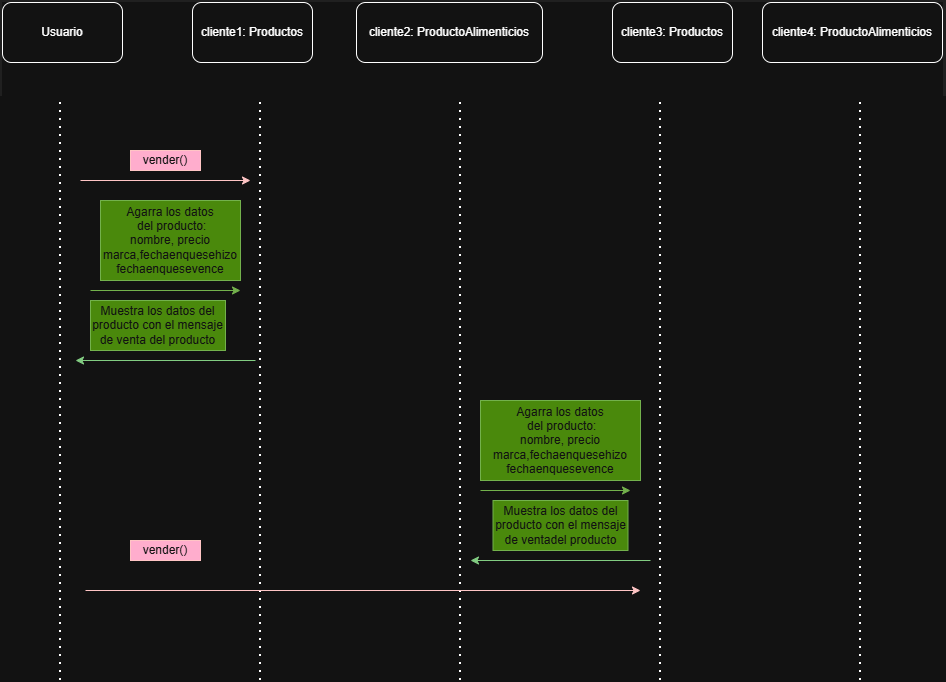

The diagram above was exported from draw.io. Its source (the exported page's mxGraphModel, read from the mxfile embedded in the PNG):
<mxGraphModel dx="1426" dy="751" grid="1" gridSize="10" guides="1" tooltips="1" connect="1" arrows="1" fold="1" page="1" pageScale="1" pageWidth="827" pageHeight="1169" math="0" shadow="0">
  <root>
    <mxCell id="0" />
    <mxCell id="1" parent="0" />
    <mxCell id="S2cKyDoHpJV7qAnWDGdF-1" value="" style="endArrow=none;dashed=1;html=1;dashPattern=1 3;strokeWidth=2;rounded=0;" edge="1" parent="1">
      <mxGeometry width="50" height="50" relative="1" as="geometry">
        <mxPoint x="280" y="810" as="sourcePoint" />
        <mxPoint x="280" y="230" as="targetPoint" />
      </mxGeometry>
    </mxCell>
    <mxCell id="S2cKyDoHpJV7qAnWDGdF-2" value="" style="endArrow=none;dashed=1;html=1;dashPattern=1 3;strokeWidth=2;rounded=0;" edge="1" parent="1">
      <mxGeometry width="50" height="50" relative="1" as="geometry">
        <mxPoint x="480" y="810" as="sourcePoint" />
        <mxPoint x="480" y="230" as="targetPoint" />
      </mxGeometry>
    </mxCell>
    <mxCell id="S2cKyDoHpJV7qAnWDGdF-3" value="" style="endArrow=none;dashed=1;html=1;dashPattern=1 3;strokeWidth=2;rounded=0;" edge="1" parent="1">
      <mxGeometry width="50" height="50" relative="1" as="geometry">
        <mxPoint x="680" y="810" as="sourcePoint" />
        <mxPoint x="680" y="230" as="targetPoint" />
      </mxGeometry>
    </mxCell>
    <mxCell id="S2cKyDoHpJV7qAnWDGdF-4" value="" style="endArrow=none;dashed=1;html=1;dashPattern=1 3;strokeWidth=2;rounded=0;" edge="1" parent="1">
      <mxGeometry width="50" height="50" relative="1" as="geometry">
        <mxPoint x="880" y="810" as="sourcePoint" />
        <mxPoint x="880" y="230" as="targetPoint" />
      </mxGeometry>
    </mxCell>
    <mxCell id="S2cKyDoHpJV7qAnWDGdF-5" value="" style="endArrow=none;dashed=1;html=1;dashPattern=1 3;strokeWidth=2;rounded=0;" edge="1" parent="1">
      <mxGeometry width="50" height="50" relative="1" as="geometry">
        <mxPoint x="1080" y="810" as="sourcePoint" />
        <mxPoint x="1080" y="230" as="targetPoint" />
      </mxGeometry>
    </mxCell>
    <mxCell id="S2cKyDoHpJV7qAnWDGdF-6" value="" style="endArrow=classic;html=1;rounded=0;fillColor=#a20025;strokeColor=#6F0000;" edge="1" parent="1">
      <mxGeometry width="50" height="50" relative="1" as="geometry">
        <mxPoint x="300" y="310" as="sourcePoint" />
        <mxPoint x="470" y="310" as="targetPoint" />
      </mxGeometry>
    </mxCell>
    <mxCell id="S2cKyDoHpJV7qAnWDGdF-7" value="&lt;font style=&quot;vertical-align: inherit;&quot; dir=&quot;auto&quot;&gt;&lt;font style=&quot;vertical-align: inherit;&quot; dir=&quot;auto&quot;&gt;&lt;font style=&quot;vertical-align: inherit;&quot; dir=&quot;auto&quot;&gt;&lt;font style=&quot;vertical-align: inherit;&quot; dir=&quot;auto&quot;&gt;&lt;font style=&quot;vertical-align: inherit;&quot; dir=&quot;auto&quot;&gt;&lt;font style=&quot;vertical-align: inherit;&quot; dir=&quot;auto&quot;&gt;&lt;font style=&quot;vertical-align: inherit;&quot; dir=&quot;auto&quot;&gt;&lt;font style=&quot;vertical-align: inherit;&quot; dir=&quot;auto&quot;&gt;vender()&lt;/font&gt;&lt;/font&gt;&lt;/font&gt;&lt;/font&gt;&lt;/font&gt;&lt;/font&gt;&lt;/font&gt;&lt;/font&gt;" style="text;html=1;whiteSpace=wrap;strokeColor=#6F0000;fillColor=#a20025;align=center;verticalAlign=middle;rounded=0;fontColor=#ffffff;" vertex="1" parent="1">
      <mxGeometry x="350" y="280" width="70" height="20" as="geometry" />
    </mxCell>
    <mxCell id="S2cKyDoHpJV7qAnWDGdF-8" value="" style="endArrow=classic;html=1;rounded=0;fillColor=#60a917;strokeColor=#2D7600;" edge="1" parent="1">
      <mxGeometry width="50" height="50" relative="1" as="geometry">
        <mxPoint x="310" y="420" as="sourcePoint" />
        <mxPoint x="460" y="420" as="targetPoint" />
      </mxGeometry>
    </mxCell>
    <mxCell id="S2cKyDoHpJV7qAnWDGdF-9" value="&lt;font style=&quot;vertical-align: inherit;&quot; dir=&quot;auto&quot;&gt;&lt;font style=&quot;vertical-align: inherit;&quot; dir=&quot;auto&quot;&gt;&lt;font style=&quot;vertical-align: inherit;&quot; dir=&quot;auto&quot;&gt;&lt;font style=&quot;vertical-align: inherit;&quot; dir=&quot;auto&quot;&gt;&lt;font style=&quot;vertical-align: inherit;&quot; dir=&quot;auto&quot;&gt;&lt;font style=&quot;vertical-align: inherit;&quot; dir=&quot;auto&quot;&gt;&lt;font style=&quot;vertical-align: inherit;&quot; dir=&quot;auto&quot;&gt;&lt;font style=&quot;vertical-align: inherit;&quot; dir=&quot;auto&quot;&gt;&lt;font style=&quot;vertical-align: inherit;&quot; dir=&quot;auto&quot;&gt;&lt;font style=&quot;vertical-align: inherit;&quot; dir=&quot;auto&quot;&gt;&lt;font style=&quot;vertical-align: inherit;&quot; dir=&quot;auto&quot;&gt;&lt;font style=&quot;vertical-align: inherit;&quot; dir=&quot;auto&quot;&gt;&lt;font style=&quot;vertical-align: inherit;&quot; dir=&quot;auto&quot;&gt;&lt;font style=&quot;vertical-align: inherit;&quot; dir=&quot;auto&quot;&gt;&lt;font style=&quot;vertical-align: inherit;&quot; dir=&quot;auto&quot;&gt;&lt;font style=&quot;vertical-align: inherit;&quot; dir=&quot;auto&quot;&gt;&lt;font style=&quot;vertical-align: inherit;&quot; dir=&quot;auto&quot;&gt;&lt;font style=&quot;vertical-align: inherit;&quot; dir=&quot;auto&quot;&gt;&lt;font style=&quot;vertical-align: inherit;&quot; dir=&quot;auto&quot;&gt;&lt;font style=&quot;vertical-align: inherit;&quot; dir=&quot;auto&quot;&gt;&lt;font style=&quot;vertical-align: inherit;&quot; dir=&quot;auto&quot;&gt;&lt;font style=&quot;vertical-align: inherit;&quot; dir=&quot;auto&quot;&gt;Agarra los datos&lt;/font&gt;&lt;/font&gt;&lt;/font&gt;&lt;/font&gt;&lt;/font&gt;&lt;/font&gt;&lt;/font&gt;&lt;/font&gt;&lt;/font&gt;&lt;/font&gt;&lt;/font&gt;&lt;/font&gt;&lt;/font&gt;&lt;/font&gt;&lt;/font&gt;&lt;/font&gt;&lt;/font&gt;&lt;/font&gt;&lt;/font&gt;&lt;/font&gt;&lt;/font&gt;&lt;/font&gt;&lt;div&gt;&lt;font style=&quot;vertical-align: inherit;&quot; dir=&quot;auto&quot;&gt;&lt;font style=&quot;vertical-align: inherit;&quot; dir=&quot;auto&quot;&gt;&lt;font style=&quot;vertical-align: inherit;&quot; dir=&quot;auto&quot;&gt;&lt;font style=&quot;vertical-align: inherit;&quot; dir=&quot;auto&quot;&gt;&lt;font style=&quot;vertical-align: inherit;&quot; dir=&quot;auto&quot;&gt;&lt;font style=&quot;vertical-align: inherit;&quot; dir=&quot;auto&quot;&gt;&lt;font style=&quot;vertical-align: inherit;&quot; dir=&quot;auto&quot;&gt;&lt;font style=&quot;vertical-align: inherit;&quot; dir=&quot;auto&quot;&gt;&lt;font style=&quot;vertical-align: inherit;&quot; dir=&quot;auto&quot;&gt;&lt;font style=&quot;vertical-align: inherit;&quot; dir=&quot;auto&quot;&gt;&lt;font style=&quot;vertical-align: inherit;&quot; dir=&quot;auto&quot;&gt;&lt;font style=&quot;vertical-align: inherit;&quot; dir=&quot;auto&quot;&gt;&lt;font style=&quot;vertical-align: inherit;&quot; dir=&quot;auto&quot;&gt;&lt;font style=&quot;vertical-align: inherit;&quot; dir=&quot;auto&quot;&gt;&lt;font style=&quot;vertical-align: inherit;&quot; dir=&quot;auto&quot;&gt;&lt;font style=&quot;vertical-align: inherit;&quot; dir=&quot;auto&quot;&gt;&lt;font style=&quot;vertical-align: inherit;&quot; dir=&quot;auto&quot;&gt;&lt;font style=&quot;vertical-align: inherit;&quot; dir=&quot;auto&quot;&gt;&lt;font style=&quot;vertical-align: inherit;&quot; dir=&quot;auto&quot;&gt;&lt;font style=&quot;vertical-align: inherit;&quot; dir=&quot;auto&quot;&gt;&amp;nbsp;del producto:&lt;/font&gt;&lt;/font&gt;&lt;/font&gt;&lt;/font&gt;&lt;/font&gt;&lt;/font&gt;&lt;/font&gt;&lt;/font&gt;&lt;/font&gt;&lt;/font&gt;&lt;/font&gt;&lt;/font&gt;&lt;/font&gt;&lt;/font&gt;&lt;/font&gt;&lt;/font&gt;&lt;/font&gt;&lt;/font&gt;&lt;/font&gt;&lt;/font&gt;&lt;div&gt;&lt;font style=&quot;vertical-align: inherit;&quot; dir=&quot;auto&quot;&gt;&lt;font style=&quot;vertical-align: inherit;&quot; dir=&quot;auto&quot;&gt;&lt;font style=&quot;vertical-align: inherit;&quot; dir=&quot;auto&quot;&gt;&lt;font style=&quot;vertical-align: inherit;&quot; dir=&quot;auto&quot;&gt;&lt;font style=&quot;vertical-align: inherit;&quot; dir=&quot;auto&quot;&gt;&lt;font style=&quot;vertical-align: inherit;&quot; dir=&quot;auto&quot;&gt;&lt;font style=&quot;vertical-align: inherit;&quot; dir=&quot;auto&quot;&gt;&lt;font style=&quot;vertical-align: inherit;&quot; dir=&quot;auto&quot;&gt;&lt;font style=&quot;vertical-align: inherit;&quot; dir=&quot;auto&quot;&gt;&lt;font style=&quot;vertical-align: inherit;&quot; dir=&quot;auto&quot;&gt;&lt;font style=&quot;vertical-align: inherit;&quot; dir=&quot;auto&quot;&gt;&lt;font style=&quot;vertical-align: inherit;&quot; dir=&quot;auto&quot;&gt;nombre, precio&lt;/font&gt;&lt;/font&gt;&lt;/font&gt;&lt;/font&gt;&lt;/font&gt;&lt;/font&gt;&lt;/font&gt;&lt;/font&gt;&lt;/font&gt;&lt;/font&gt;&lt;/font&gt;&lt;/font&gt;&lt;/div&gt;&lt;div&gt;&lt;font style=&quot;vertical-align: inherit;&quot; dir=&quot;auto&quot;&gt;&lt;font style=&quot;vertical-align: inherit;&quot; dir=&quot;auto&quot;&gt;&lt;font style=&quot;vertical-align: inherit;&quot; dir=&quot;auto&quot;&gt;&lt;font style=&quot;vertical-align: inherit;&quot; dir=&quot;auto&quot;&gt;&lt;font style=&quot;vertical-align: inherit;&quot; dir=&quot;auto&quot;&gt;&lt;font style=&quot;vertical-align: inherit;&quot; dir=&quot;auto&quot;&gt;&lt;font style=&quot;vertical-align: inherit;&quot; dir=&quot;auto&quot;&gt;&lt;font style=&quot;vertical-align: inherit;&quot; dir=&quot;auto&quot;&gt;&lt;font style=&quot;vertical-align: inherit;&quot; dir=&quot;auto&quot;&gt;&lt;font style=&quot;vertical-align: inherit;&quot; dir=&quot;auto&quot;&gt;&lt;font style=&quot;vertical-align: inherit;&quot; dir=&quot;auto&quot;&gt;&lt;font style=&quot;vertical-align: inherit;&quot; dir=&quot;auto&quot;&gt;marca,fechaenquesehizo&lt;/font&gt;&lt;/font&gt;&lt;/font&gt;&lt;/font&gt;&lt;/font&gt;&lt;/font&gt;&lt;/font&gt;&lt;/font&gt;&lt;/font&gt;&lt;/font&gt;&lt;/font&gt;&lt;/font&gt;&lt;/div&gt;&lt;div&gt;&lt;font style=&quot;vertical-align: inherit;&quot; dir=&quot;auto&quot;&gt;&lt;font style=&quot;vertical-align: inherit;&quot; dir=&quot;auto&quot;&gt;&lt;font style=&quot;vertical-align: inherit;&quot; dir=&quot;auto&quot;&gt;&lt;font style=&quot;vertical-align: inherit;&quot; dir=&quot;auto&quot;&gt;&lt;font style=&quot;vertical-align: inherit;&quot; dir=&quot;auto&quot;&gt;&lt;font style=&quot;vertical-align: inherit;&quot; dir=&quot;auto&quot;&gt;&lt;font style=&quot;vertical-align: inherit;&quot; dir=&quot;auto&quot;&gt;&lt;font style=&quot;vertical-align: inherit;&quot; dir=&quot;auto&quot;&gt;&lt;font style=&quot;vertical-align: inherit;&quot; dir=&quot;auto&quot;&gt;&lt;font style=&quot;vertical-align: inherit;&quot; dir=&quot;auto&quot;&gt;fechaenquesevence&lt;/font&gt;&lt;/font&gt;&lt;/font&gt;&lt;/font&gt;&lt;/font&gt;&lt;/font&gt;&lt;/font&gt;&lt;/font&gt;&lt;/font&gt;&lt;/font&gt;&lt;/div&gt;&lt;/div&gt;" style="text;html=1;whiteSpace=wrap;strokeColor=#2D7600;fillColor=#60a917;align=center;verticalAlign=middle;rounded=0;fontColor=#ffffff;" vertex="1" parent="1">
      <mxGeometry x="320" y="330" width="140" height="80" as="geometry" />
    </mxCell>
    <mxCell id="S2cKyDoHpJV7qAnWDGdF-10" value="" style="endArrow=classic;html=1;rounded=0;fillColor=#008a00;strokeColor=#005700;" edge="1" parent="1">
      <mxGeometry width="50" height="50" relative="1" as="geometry">
        <mxPoint x="475" y="490" as="sourcePoint" />
        <mxPoint x="295" y="490" as="targetPoint" />
      </mxGeometry>
    </mxCell>
    <mxCell id="S2cKyDoHpJV7qAnWDGdF-11" value="&lt;font style=&quot;vertical-align: inherit;&quot; dir=&quot;auto&quot;&gt;&lt;font style=&quot;vertical-align: inherit;&quot; dir=&quot;auto&quot;&gt;&lt;font style=&quot;vertical-align: inherit;&quot; dir=&quot;auto&quot;&gt;&lt;font style=&quot;vertical-align: inherit;&quot; dir=&quot;auto&quot;&gt;Muestra los datos del producto con el mensaje de venta del producto&lt;/font&gt;&lt;/font&gt;&lt;/font&gt;&lt;/font&gt;" style="text;html=1;whiteSpace=wrap;strokeColor=#2D7600;fillColor=#60a917;align=center;verticalAlign=middle;rounded=0;fontColor=#ffffff;" vertex="1" parent="1">
      <mxGeometry x="310" y="430" width="135" height="50" as="geometry" />
    </mxCell>
    <mxCell id="S2cKyDoHpJV7qAnWDGdF-12" value="" style="endArrow=classic;html=1;rounded=0;fillColor=#a20025;strokeColor=#6F0000;" edge="1" parent="1">
      <mxGeometry width="50" height="50" relative="1" as="geometry">
        <mxPoint x="305" y="720" as="sourcePoint" />
        <mxPoint x="860" y="720" as="targetPoint" />
      </mxGeometry>
    </mxCell>
    <mxCell id="S2cKyDoHpJV7qAnWDGdF-13" value="&lt;font style=&quot;vertical-align: inherit;&quot; dir=&quot;auto&quot;&gt;&lt;font style=&quot;vertical-align: inherit;&quot; dir=&quot;auto&quot;&gt;&lt;font style=&quot;vertical-align: inherit;&quot; dir=&quot;auto&quot;&gt;&lt;font style=&quot;vertical-align: inherit;&quot; dir=&quot;auto&quot;&gt;&lt;font style=&quot;vertical-align: inherit;&quot; dir=&quot;auto&quot;&gt;&lt;font style=&quot;vertical-align: inherit;&quot; dir=&quot;auto&quot;&gt;&lt;font style=&quot;vertical-align: inherit;&quot; dir=&quot;auto&quot;&gt;&lt;font style=&quot;vertical-align: inherit;&quot; dir=&quot;auto&quot;&gt;&lt;font style=&quot;vertical-align: inherit;&quot; dir=&quot;auto&quot;&gt;&lt;font style=&quot;vertical-align: inherit;&quot; dir=&quot;auto&quot;&gt;&lt;font style=&quot;vertical-align: inherit;&quot; dir=&quot;auto&quot;&gt;&lt;font style=&quot;vertical-align: inherit;&quot; dir=&quot;auto&quot;&gt;&lt;font style=&quot;vertical-align: inherit;&quot; dir=&quot;auto&quot;&gt;&lt;font style=&quot;vertical-align: inherit;&quot; dir=&quot;auto&quot;&gt;&lt;font style=&quot;vertical-align: inherit;&quot; dir=&quot;auto&quot;&gt;&lt;font style=&quot;vertical-align: inherit;&quot; dir=&quot;auto&quot;&gt;&lt;font style=&quot;vertical-align: inherit;&quot; dir=&quot;auto&quot;&gt;&lt;font style=&quot;vertical-align: inherit;&quot; dir=&quot;auto&quot;&gt;&lt;font style=&quot;vertical-align: inherit;&quot; dir=&quot;auto&quot;&gt;&lt;font style=&quot;vertical-align: inherit;&quot; dir=&quot;auto&quot;&gt;&lt;font style=&quot;vertical-align: inherit;&quot; dir=&quot;auto&quot;&gt;&lt;font style=&quot;vertical-align: inherit;&quot; dir=&quot;auto&quot;&gt;Agarra los datos&lt;/font&gt;&lt;/font&gt;&lt;/font&gt;&lt;/font&gt;&lt;/font&gt;&lt;/font&gt;&lt;/font&gt;&lt;/font&gt;&lt;/font&gt;&lt;/font&gt;&lt;/font&gt;&lt;/font&gt;&lt;/font&gt;&lt;/font&gt;&lt;/font&gt;&lt;/font&gt;&lt;/font&gt;&lt;/font&gt;&lt;/font&gt;&lt;/font&gt;&lt;/font&gt;&lt;/font&gt;&lt;div&gt;&lt;font style=&quot;vertical-align: inherit;&quot; dir=&quot;auto&quot;&gt;&lt;font style=&quot;vertical-align: inherit;&quot; dir=&quot;auto&quot;&gt;&lt;font style=&quot;vertical-align: inherit;&quot; dir=&quot;auto&quot;&gt;&lt;font style=&quot;vertical-align: inherit;&quot; dir=&quot;auto&quot;&gt;&lt;font style=&quot;vertical-align: inherit;&quot; dir=&quot;auto&quot;&gt;&lt;font style=&quot;vertical-align: inherit;&quot; dir=&quot;auto&quot;&gt;&lt;font style=&quot;vertical-align: inherit;&quot; dir=&quot;auto&quot;&gt;&lt;font style=&quot;vertical-align: inherit;&quot; dir=&quot;auto&quot;&gt;&lt;font style=&quot;vertical-align: inherit;&quot; dir=&quot;auto&quot;&gt;&lt;font style=&quot;vertical-align: inherit;&quot; dir=&quot;auto&quot;&gt;&lt;font style=&quot;vertical-align: inherit;&quot; dir=&quot;auto&quot;&gt;&lt;font style=&quot;vertical-align: inherit;&quot; dir=&quot;auto&quot;&gt;&lt;font style=&quot;vertical-align: inherit;&quot; dir=&quot;auto&quot;&gt;&lt;font style=&quot;vertical-align: inherit;&quot; dir=&quot;auto&quot;&gt;&lt;font style=&quot;vertical-align: inherit;&quot; dir=&quot;auto&quot;&gt;&lt;font style=&quot;vertical-align: inherit;&quot; dir=&quot;auto&quot;&gt;&lt;font style=&quot;vertical-align: inherit;&quot; dir=&quot;auto&quot;&gt;&lt;font style=&quot;vertical-align: inherit;&quot; dir=&quot;auto&quot;&gt;&lt;font style=&quot;vertical-align: inherit;&quot; dir=&quot;auto&quot;&gt;&lt;font style=&quot;vertical-align: inherit;&quot; dir=&quot;auto&quot;&gt;&amp;nbsp;del producto:&lt;/font&gt;&lt;/font&gt;&lt;/font&gt;&lt;/font&gt;&lt;/font&gt;&lt;/font&gt;&lt;/font&gt;&lt;/font&gt;&lt;/font&gt;&lt;/font&gt;&lt;/font&gt;&lt;/font&gt;&lt;/font&gt;&lt;/font&gt;&lt;/font&gt;&lt;/font&gt;&lt;/font&gt;&lt;/font&gt;&lt;/font&gt;&lt;/font&gt;&lt;div&gt;&lt;font style=&quot;vertical-align: inherit;&quot; dir=&quot;auto&quot;&gt;&lt;font style=&quot;vertical-align: inherit;&quot; dir=&quot;auto&quot;&gt;&lt;font style=&quot;vertical-align: inherit;&quot; dir=&quot;auto&quot;&gt;&lt;font style=&quot;vertical-align: inherit;&quot; dir=&quot;auto&quot;&gt;&lt;font style=&quot;vertical-align: inherit;&quot; dir=&quot;auto&quot;&gt;&lt;font style=&quot;vertical-align: inherit;&quot; dir=&quot;auto&quot;&gt;&lt;font style=&quot;vertical-align: inherit;&quot; dir=&quot;auto&quot;&gt;&lt;font style=&quot;vertical-align: inherit;&quot; dir=&quot;auto&quot;&gt;&lt;font style=&quot;vertical-align: inherit;&quot; dir=&quot;auto&quot;&gt;&lt;font style=&quot;vertical-align: inherit;&quot; dir=&quot;auto&quot;&gt;&lt;font style=&quot;vertical-align: inherit;&quot; dir=&quot;auto&quot;&gt;&lt;font style=&quot;vertical-align: inherit;&quot; dir=&quot;auto&quot;&gt;nombre, precio&lt;/font&gt;&lt;/font&gt;&lt;/font&gt;&lt;/font&gt;&lt;/font&gt;&lt;/font&gt;&lt;/font&gt;&lt;/font&gt;&lt;/font&gt;&lt;/font&gt;&lt;/font&gt;&lt;/font&gt;&lt;/div&gt;&lt;div&gt;&lt;font style=&quot;vertical-align: inherit;&quot; dir=&quot;auto&quot;&gt;&lt;font style=&quot;vertical-align: inherit;&quot; dir=&quot;auto&quot;&gt;&lt;font style=&quot;vertical-align: inherit;&quot; dir=&quot;auto&quot;&gt;&lt;font style=&quot;vertical-align: inherit;&quot; dir=&quot;auto&quot;&gt;&lt;font style=&quot;vertical-align: inherit;&quot; dir=&quot;auto&quot;&gt;&lt;font style=&quot;vertical-align: inherit;&quot; dir=&quot;auto&quot;&gt;&lt;font style=&quot;vertical-align: inherit;&quot; dir=&quot;auto&quot;&gt;&lt;font style=&quot;vertical-align: inherit;&quot; dir=&quot;auto&quot;&gt;&lt;font style=&quot;vertical-align: inherit;&quot; dir=&quot;auto&quot;&gt;&lt;font style=&quot;vertical-align: inherit;&quot; dir=&quot;auto&quot;&gt;&lt;font style=&quot;vertical-align: inherit;&quot; dir=&quot;auto&quot;&gt;&lt;font style=&quot;vertical-align: inherit;&quot; dir=&quot;auto&quot;&gt;marca,fechaenquesehizo&lt;/font&gt;&lt;/font&gt;&lt;/font&gt;&lt;/font&gt;&lt;/font&gt;&lt;/font&gt;&lt;/font&gt;&lt;/font&gt;&lt;/font&gt;&lt;/font&gt;&lt;/font&gt;&lt;/font&gt;&lt;/div&gt;&lt;div&gt;&lt;font style=&quot;vertical-align: inherit;&quot; dir=&quot;auto&quot;&gt;&lt;font style=&quot;vertical-align: inherit;&quot; dir=&quot;auto&quot;&gt;&lt;font style=&quot;vertical-align: inherit;&quot; dir=&quot;auto&quot;&gt;&lt;font style=&quot;vertical-align: inherit;&quot; dir=&quot;auto&quot;&gt;&lt;font style=&quot;vertical-align: inherit;&quot; dir=&quot;auto&quot;&gt;&lt;font style=&quot;vertical-align: inherit;&quot; dir=&quot;auto&quot;&gt;&lt;font style=&quot;vertical-align: inherit;&quot; dir=&quot;auto&quot;&gt;&lt;font style=&quot;vertical-align: inherit;&quot; dir=&quot;auto&quot;&gt;&lt;font style=&quot;vertical-align: inherit;&quot; dir=&quot;auto&quot;&gt;&lt;font style=&quot;vertical-align: inherit;&quot; dir=&quot;auto&quot;&gt;fechaenquesevence&lt;/font&gt;&lt;/font&gt;&lt;/font&gt;&lt;/font&gt;&lt;/font&gt;&lt;/font&gt;&lt;/font&gt;&lt;/font&gt;&lt;/font&gt;&lt;/font&gt;&lt;/div&gt;&lt;/div&gt;" style="text;html=1;whiteSpace=wrap;strokeColor=#2D7600;fillColor=#60a917;align=center;verticalAlign=middle;rounded=0;fontColor=#ffffff;" vertex="1" parent="1">
      <mxGeometry x="700" y="530" width="160" height="80" as="geometry" />
    </mxCell>
    <mxCell id="S2cKyDoHpJV7qAnWDGdF-14" value="" style="endArrow=classic;html=1;rounded=0;fillColor=#60a917;strokeColor=#2D7600;" edge="1" parent="1">
      <mxGeometry width="50" height="50" relative="1" as="geometry">
        <mxPoint x="700" y="620" as="sourcePoint" />
        <mxPoint x="850" y="620" as="targetPoint" />
      </mxGeometry>
    </mxCell>
    <mxCell id="S2cKyDoHpJV7qAnWDGdF-15" value="" style="endArrow=classic;html=1;rounded=0;fillColor=#008a00;strokeColor=#005700;" edge="1" parent="1">
      <mxGeometry width="50" height="50" relative="1" as="geometry">
        <mxPoint x="870" y="690" as="sourcePoint" />
        <mxPoint x="690" y="690" as="targetPoint" />
      </mxGeometry>
    </mxCell>
    <mxCell id="S2cKyDoHpJV7qAnWDGdF-16" value="&lt;font style=&quot;vertical-align: inherit;&quot; dir=&quot;auto&quot;&gt;&lt;font style=&quot;vertical-align: inherit;&quot; dir=&quot;auto&quot;&gt;vender()&lt;/font&gt;&lt;/font&gt;" style="text;html=1;whiteSpace=wrap;strokeColor=#6F0000;fillColor=#a20025;align=center;verticalAlign=middle;rounded=0;fontColor=#ffffff;" vertex="1" parent="1">
      <mxGeometry x="350" y="670" width="70" height="20" as="geometry" />
    </mxCell>
    <mxCell id="S2cKyDoHpJV7qAnWDGdF-17" value="&lt;font style=&quot;vertical-align: inherit;&quot; dir=&quot;auto&quot;&gt;&lt;font style=&quot;vertical-align: inherit;&quot; dir=&quot;auto&quot;&gt;&lt;font style=&quot;vertical-align: inherit;&quot; dir=&quot;auto&quot;&gt;&lt;font style=&quot;vertical-align: inherit;&quot; dir=&quot;auto&quot;&gt;Muestra los datos del producto con el mensaje de ventadel producto&lt;/font&gt;&lt;/font&gt;&lt;/font&gt;&lt;/font&gt;" style="text;html=1;whiteSpace=wrap;strokeColor=#2D7600;fillColor=#60a917;align=center;verticalAlign=middle;rounded=0;fontColor=#ffffff;" vertex="1" parent="1">
      <mxGeometry x="712.5" y="630" width="135" height="50" as="geometry" />
    </mxCell>
    <mxCell id="S2cKyDoHpJV7qAnWDGdF-19" value="" style="shape=image;verticalLabelPosition=bottom;labelBackgroundColor=default;verticalAlign=top;aspect=fixed;imageAspect=0;image=data:image/png,(base64 omitted: 8972 chars);" vertex="1" parent="1">
      <mxGeometry x="220" y="130" width="946" height="96" as="geometry" />
    </mxCell>
  </root>
</mxGraphModel>